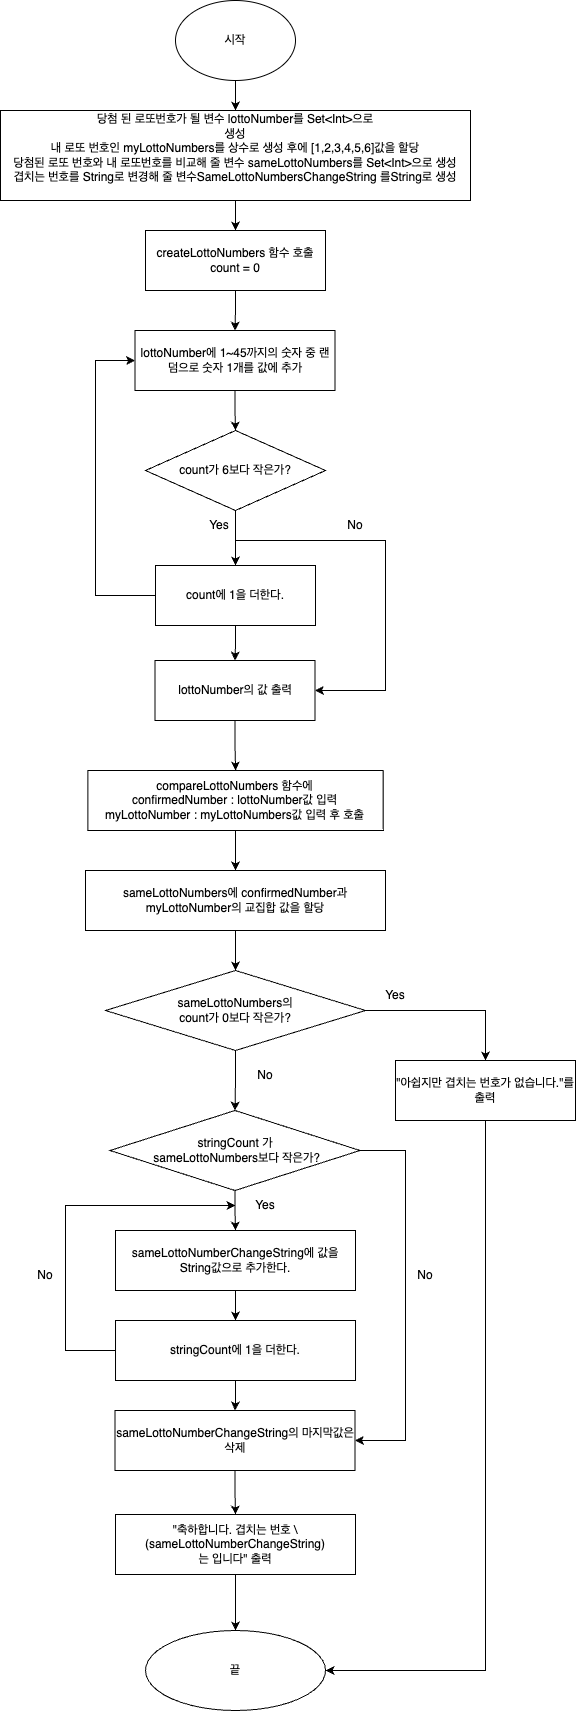

The diagram above was exported from draw.io. Its source (the exported page's mxGraphModel, read from the mxfile embedded in the PNG):
<mxGraphModel dx="1012" dy="587" grid="1" gridSize="10" guides="1" tooltips="1" connect="1" arrows="1" fold="1" page="1" pageScale="1" pageWidth="827" pageHeight="1169" math="0" shadow="0">
  <root>
    <mxCell id="WIyWlLk6GJQsqaUBKTNV-0" />
    <mxCell id="WIyWlLk6GJQsqaUBKTNV-1" parent="WIyWlLk6GJQsqaUBKTNV-0" />
    <mxCell id="v951w9ajwlAHDqXELq3I-17" value="" style="edgeStyle=orthogonalEdgeStyle;rounded=0;orthogonalLoop=1;jettySize=auto;html=1;" edge="1" parent="WIyWlLk6GJQsqaUBKTNV-1" source="3zpXG0Cg00qkaCqmDsO5-0" target="3zpXG0Cg00qkaCqmDsO5-3">
      <mxGeometry relative="1" as="geometry" />
    </mxCell>
    <mxCell id="3zpXG0Cg00qkaCqmDsO5-0" value="시작" style="ellipse;whiteSpace=wrap;html=1;" parent="WIyWlLk6GJQsqaUBKTNV-1" vertex="1">
      <mxGeometry x="340" y="20" width="120" height="80" as="geometry" />
    </mxCell>
    <mxCell id="v951w9ajwlAHDqXELq3I-16" value="" style="edgeStyle=orthogonalEdgeStyle;rounded=0;orthogonalLoop=1;jettySize=auto;html=1;" edge="1" parent="WIyWlLk6GJQsqaUBKTNV-1" source="3zpXG0Cg00qkaCqmDsO5-3" target="3zpXG0Cg00qkaCqmDsO5-19">
      <mxGeometry relative="1" as="geometry" />
    </mxCell>
    <mxCell id="3zpXG0Cg00qkaCqmDsO5-3" value="당첨 된 로또번호가 될 변수 lottoNumber를 Set&amp;lt;Int&amp;gt;으로&lt;br&gt;생성&lt;br&gt;내 로또 번호인 myLottoNumbers를 상수로 생성 후에 [1,2,3,4,5,6]값을 할당&lt;br&gt;당첨된 로또 번호와 내 로또번호를 비교해 줄 변수 sameLottoNumbers를 Set&amp;lt;Int&amp;gt;으로 생성&lt;br&gt;겹치는 번호를 String로 변경해 줄 변수SameLottoNumbersChangeString 를String로 생성&lt;br&gt;&amp;nbsp;&lt;br&gt;" style="rounded=0;whiteSpace=wrap;html=1;" parent="WIyWlLk6GJQsqaUBKTNV-1" vertex="1">
      <mxGeometry x="165" y="130" width="470" height="90" as="geometry" />
    </mxCell>
    <mxCell id="3zpXG0Cg00qkaCqmDsO5-9" style="edgeStyle=orthogonalEdgeStyle;rounded=0;orthogonalLoop=1;jettySize=auto;html=1;entryX=1;entryY=0.5;entryDx=0;entryDy=0;" parent="WIyWlLk6GJQsqaUBKTNV-1" source="3zpXG0Cg00qkaCqmDsO5-4" target="3zpXG0Cg00qkaCqmDsO5-23" edge="1">
      <mxGeometry relative="1" as="geometry">
        <mxPoint x="460" y="820" as="targetPoint" />
        <Array as="points">
          <mxPoint x="400" y="560" />
          <mxPoint x="550" y="560" />
          <mxPoint x="550" y="710" />
        </Array>
      </mxGeometry>
    </mxCell>
    <mxCell id="3zpXG0Cg00qkaCqmDsO5-14" value="" style="edgeStyle=orthogonalEdgeStyle;rounded=0;orthogonalLoop=1;jettySize=auto;html=1;" parent="WIyWlLk6GJQsqaUBKTNV-1" source="3zpXG0Cg00qkaCqmDsO5-4" target="3zpXG0Cg00qkaCqmDsO5-7" edge="1">
      <mxGeometry relative="1" as="geometry" />
    </mxCell>
    <mxCell id="3zpXG0Cg00qkaCqmDsO5-4" value="count가 6보다 작은가?" style="rhombus;whiteSpace=wrap;html=1;rounded=0;" parent="WIyWlLk6GJQsqaUBKTNV-1" vertex="1">
      <mxGeometry x="310" y="450" width="180" height="80" as="geometry" />
    </mxCell>
    <mxCell id="3zpXG0Cg00qkaCqmDsO5-13" value="" style="edgeStyle=orthogonalEdgeStyle;rounded=0;orthogonalLoop=1;jettySize=auto;html=1;" parent="WIyWlLk6GJQsqaUBKTNV-1" source="3zpXG0Cg00qkaCqmDsO5-6" target="3zpXG0Cg00qkaCqmDsO5-4" edge="1">
      <mxGeometry relative="1" as="geometry" />
    </mxCell>
    <mxCell id="3zpXG0Cg00qkaCqmDsO5-6" value="lottoNumber에 1~45까지의 숫자 중 랜덤으로 숫자 1개를 값에 추가" style="rounded=0;whiteSpace=wrap;html=1;" parent="WIyWlLk6GJQsqaUBKTNV-1" vertex="1">
      <mxGeometry x="299.5" y="350" width="200" height="60" as="geometry" />
    </mxCell>
    <mxCell id="3zpXG0Cg00qkaCqmDsO5-11" style="edgeStyle=orthogonalEdgeStyle;rounded=0;orthogonalLoop=1;jettySize=auto;html=1;entryX=0;entryY=0.5;entryDx=0;entryDy=0;" parent="WIyWlLk6GJQsqaUBKTNV-1" source="3zpXG0Cg00qkaCqmDsO5-7" edge="1" target="3zpXG0Cg00qkaCqmDsO5-6">
      <mxGeometry relative="1" as="geometry">
        <mxPoint x="310" y="380" as="targetPoint" />
        <Array as="points">
          <mxPoint x="260" y="615" />
          <mxPoint x="260" y="380" />
        </Array>
      </mxGeometry>
    </mxCell>
    <mxCell id="3zpXG0Cg00qkaCqmDsO5-24" value="" style="edgeStyle=orthogonalEdgeStyle;rounded=0;orthogonalLoop=1;jettySize=auto;html=1;" parent="WIyWlLk6GJQsqaUBKTNV-1" source="3zpXG0Cg00qkaCqmDsO5-7" target="3zpXG0Cg00qkaCqmDsO5-23" edge="1">
      <mxGeometry relative="1" as="geometry" />
    </mxCell>
    <mxCell id="3zpXG0Cg00qkaCqmDsO5-7" value="count에 1을 더한다." style="rounded=0;whiteSpace=wrap;html=1;" parent="WIyWlLk6GJQsqaUBKTNV-1" vertex="1">
      <mxGeometry x="320" y="585" width="160" height="60" as="geometry" />
    </mxCell>
    <mxCell id="3zpXG0Cg00qkaCqmDsO5-10" value="No" style="text;html=1;strokeColor=none;fillColor=none;align=center;verticalAlign=middle;whiteSpace=wrap;rounded=0;" parent="WIyWlLk6GJQsqaUBKTNV-1" vertex="1">
      <mxGeometry x="490" y="530" width="60" height="30" as="geometry" />
    </mxCell>
    <mxCell id="3zpXG0Cg00qkaCqmDsO5-16" value="Yes" style="text;html=1;strokeColor=none;fillColor=none;align=center;verticalAlign=middle;whiteSpace=wrap;rounded=0;" parent="WIyWlLk6GJQsqaUBKTNV-1" vertex="1">
      <mxGeometry x="354" y="530" width="60" height="30" as="geometry" />
    </mxCell>
    <mxCell id="3zpXG0Cg00qkaCqmDsO5-22" value="" style="edgeStyle=orthogonalEdgeStyle;rounded=0;orthogonalLoop=1;jettySize=auto;html=1;" parent="WIyWlLk6GJQsqaUBKTNV-1" source="3zpXG0Cg00qkaCqmDsO5-19" target="3zpXG0Cg00qkaCqmDsO5-6" edge="1">
      <mxGeometry relative="1" as="geometry" />
    </mxCell>
    <mxCell id="3zpXG0Cg00qkaCqmDsO5-19" value="createLottoNumbers 함수 호출&lt;br&gt;count = 0" style="rounded=0;whiteSpace=wrap;html=1;" parent="WIyWlLk6GJQsqaUBKTNV-1" vertex="1">
      <mxGeometry x="310" y="250" width="180" height="60" as="geometry" />
    </mxCell>
    <mxCell id="v951w9ajwlAHDqXELq3I-18" value="" style="edgeStyle=orthogonalEdgeStyle;rounded=0;orthogonalLoop=1;jettySize=auto;html=1;" edge="1" parent="WIyWlLk6GJQsqaUBKTNV-1" source="3zpXG0Cg00qkaCqmDsO5-23" target="v951w9ajwlAHDqXELq3I-0">
      <mxGeometry relative="1" as="geometry" />
    </mxCell>
    <mxCell id="3zpXG0Cg00qkaCqmDsO5-23" value="lottoNumber의 값 출력" style="rounded=0;whiteSpace=wrap;html=1;" parent="WIyWlLk6GJQsqaUBKTNV-1" vertex="1">
      <mxGeometry x="319.5" y="680" width="160" height="60" as="geometry" />
    </mxCell>
    <mxCell id="v951w9ajwlAHDqXELq3I-2" value="" style="edgeStyle=orthogonalEdgeStyle;rounded=0;orthogonalLoop=1;jettySize=auto;html=1;" edge="1" parent="WIyWlLk6GJQsqaUBKTNV-1" source="v951w9ajwlAHDqXELq3I-0" target="v951w9ajwlAHDqXELq3I-1">
      <mxGeometry relative="1" as="geometry" />
    </mxCell>
    <mxCell id="v951w9ajwlAHDqXELq3I-0" value="compareLottoNumbers 함수에 &lt;br&gt;confirmedNumber : lottoNumber값 입력&lt;br&gt;myLottoNumber : myLottoNumbers값 입력 후 호출" style="rounded=0;whiteSpace=wrap;html=1;" vertex="1" parent="WIyWlLk6GJQsqaUBKTNV-1">
      <mxGeometry x="252.38" y="790" width="295.25" height="60" as="geometry" />
    </mxCell>
    <mxCell id="v951w9ajwlAHDqXELq3I-4" value="" style="edgeStyle=orthogonalEdgeStyle;rounded=0;orthogonalLoop=1;jettySize=auto;html=1;" edge="1" parent="WIyWlLk6GJQsqaUBKTNV-1" source="v951w9ajwlAHDqXELq3I-1" target="v951w9ajwlAHDqXELq3I-3">
      <mxGeometry relative="1" as="geometry" />
    </mxCell>
    <mxCell id="v951w9ajwlAHDqXELq3I-1" value="sameLottoNumbers에 confirmedNumber과 myLottoNumber의 교집합 값을 할당" style="whiteSpace=wrap;html=1;rounded=0;" vertex="1" parent="WIyWlLk6GJQsqaUBKTNV-1">
      <mxGeometry x="250" y="890" width="300" height="60" as="geometry" />
    </mxCell>
    <mxCell id="v951w9ajwlAHDqXELq3I-8" value="" style="edgeStyle=orthogonalEdgeStyle;rounded=0;orthogonalLoop=1;jettySize=auto;html=1;" edge="1" parent="WIyWlLk6GJQsqaUBKTNV-1" source="v951w9ajwlAHDqXELq3I-3" target="v951w9ajwlAHDqXELq3I-7">
      <mxGeometry relative="1" as="geometry" />
    </mxCell>
    <mxCell id="v951w9ajwlAHDqXELq3I-19" value="" style="edgeStyle=orthogonalEdgeStyle;rounded=0;orthogonalLoop=1;jettySize=auto;html=1;" edge="1" parent="WIyWlLk6GJQsqaUBKTNV-1" source="v951w9ajwlAHDqXELq3I-3" target="v951w9ajwlAHDqXELq3I-9">
      <mxGeometry relative="1" as="geometry" />
    </mxCell>
    <mxCell id="v951w9ajwlAHDqXELq3I-3" value="sameLottoNumbers의 &lt;br&gt;count가 0보다 작은가?" style="rhombus;whiteSpace=wrap;html=1;rounded=0;" vertex="1" parent="WIyWlLk6GJQsqaUBKTNV-1">
      <mxGeometry x="270" y="990" width="260" height="80" as="geometry" />
    </mxCell>
    <mxCell id="v951w9ajwlAHDqXELq3I-31" style="edgeStyle=orthogonalEdgeStyle;rounded=0;orthogonalLoop=1;jettySize=auto;html=1;entryX=1;entryY=0.5;entryDx=0;entryDy=0;" edge="1" parent="WIyWlLk6GJQsqaUBKTNV-1" source="v951w9ajwlAHDqXELq3I-7" target="v951w9ajwlAHDqXELq3I-27">
      <mxGeometry relative="1" as="geometry">
        <Array as="points">
          <mxPoint x="650" y="1690" />
        </Array>
      </mxGeometry>
    </mxCell>
    <mxCell id="v951w9ajwlAHDqXELq3I-7" value="&quot;아쉽지만 겹치는 번호가 없습니다.&quot;를 출력" style="rounded=0;whiteSpace=wrap;html=1;" vertex="1" parent="WIyWlLk6GJQsqaUBKTNV-1">
      <mxGeometry x="560" y="1080" width="180" height="60" as="geometry" />
    </mxCell>
    <mxCell id="v951w9ajwlAHDqXELq3I-20" value="" style="edgeStyle=orthogonalEdgeStyle;rounded=0;orthogonalLoop=1;jettySize=auto;html=1;" edge="1" parent="WIyWlLk6GJQsqaUBKTNV-1" source="v951w9ajwlAHDqXELq3I-9" target="v951w9ajwlAHDqXELq3I-11">
      <mxGeometry relative="1" as="geometry" />
    </mxCell>
    <mxCell id="v951w9ajwlAHDqXELq3I-35" style="edgeStyle=orthogonalEdgeStyle;rounded=0;orthogonalLoop=1;jettySize=auto;html=1;entryX=1;entryY=0.5;entryDx=0;entryDy=0;" edge="1" parent="WIyWlLk6GJQsqaUBKTNV-1" source="v951w9ajwlAHDqXELq3I-9" target="v951w9ajwlAHDqXELq3I-13">
      <mxGeometry relative="1" as="geometry">
        <Array as="points">
          <mxPoint x="570" y="1170" />
          <mxPoint x="570" y="1460" />
        </Array>
      </mxGeometry>
    </mxCell>
    <mxCell id="v951w9ajwlAHDqXELq3I-9" value="stringCount 가&lt;br&gt;&amp;nbsp;sameLottoNumbers보다 작은가?" style="rhombus;whiteSpace=wrap;html=1;" vertex="1" parent="WIyWlLk6GJQsqaUBKTNV-1">
      <mxGeometry x="274.5" y="1130" width="250" height="80" as="geometry" />
    </mxCell>
    <mxCell id="v951w9ajwlAHDqXELq3I-25" value="" style="edgeStyle=orthogonalEdgeStyle;rounded=0;orthogonalLoop=1;jettySize=auto;html=1;" edge="1" parent="WIyWlLk6GJQsqaUBKTNV-1" source="v951w9ajwlAHDqXELq3I-10" target="v951w9ajwlAHDqXELq3I-13">
      <mxGeometry relative="1" as="geometry" />
    </mxCell>
    <mxCell id="v951w9ajwlAHDqXELq3I-33" style="edgeStyle=orthogonalEdgeStyle;rounded=0;orthogonalLoop=1;jettySize=auto;html=1;entryX=0;entryY=0.5;entryDx=0;entryDy=0;" edge="1" parent="WIyWlLk6GJQsqaUBKTNV-1" source="v951w9ajwlAHDqXELq3I-10" target="v951w9ajwlAHDqXELq3I-32">
      <mxGeometry relative="1" as="geometry">
        <Array as="points">
          <mxPoint x="230" y="1370" />
          <mxPoint x="230" y="1225" />
        </Array>
      </mxGeometry>
    </mxCell>
    <mxCell id="v951w9ajwlAHDqXELq3I-10" value="&lt;span style=&quot;color: rgb(0, 0, 0); font-family: Helvetica; font-size: 12px; font-style: normal; font-variant-ligatures: normal; font-variant-caps: normal; font-weight: 400; letter-spacing: normal; orphans: 2; text-align: center; text-indent: 0px; text-transform: none; widows: 2; word-spacing: 0px; -webkit-text-stroke-width: 0px; background-color: rgb(251, 251, 251); text-decoration-thickness: initial; text-decoration-style: initial; text-decoration-color: initial; float: none; display: inline !important;&quot;&gt;stringCount에 1을 더한다.&lt;/span&gt;" style="rounded=0;whiteSpace=wrap;html=1;" vertex="1" parent="WIyWlLk6GJQsqaUBKTNV-1">
      <mxGeometry x="280.01" y="1340" width="240" height="60" as="geometry" />
    </mxCell>
    <mxCell id="v951w9ajwlAHDqXELq3I-24" value="" style="edgeStyle=orthogonalEdgeStyle;rounded=0;orthogonalLoop=1;jettySize=auto;html=1;" edge="1" parent="WIyWlLk6GJQsqaUBKTNV-1" source="v951w9ajwlAHDqXELq3I-11" target="v951w9ajwlAHDqXELq3I-10">
      <mxGeometry relative="1" as="geometry" />
    </mxCell>
    <mxCell id="v951w9ajwlAHDqXELq3I-11" value="sameLottoNumberChangeString에 값을 String값으로 추가한다." style="rounded=0;whiteSpace=wrap;html=1;" vertex="1" parent="WIyWlLk6GJQsqaUBKTNV-1">
      <mxGeometry x="280" y="1250" width="240" height="60" as="geometry" />
    </mxCell>
    <mxCell id="v951w9ajwlAHDqXELq3I-28" value="" style="edgeStyle=orthogonalEdgeStyle;rounded=0;orthogonalLoop=1;jettySize=auto;html=1;" edge="1" parent="WIyWlLk6GJQsqaUBKTNV-1" source="v951w9ajwlAHDqXELq3I-12" target="v951w9ajwlAHDqXELq3I-27">
      <mxGeometry relative="1" as="geometry" />
    </mxCell>
    <mxCell id="v951w9ajwlAHDqXELq3I-12" value="&quot;축하합니다. 겹치는 번호 \(sameLottoNumberChangeString)&lt;br&gt;는 입니다&quot; 출력" style="rounded=0;whiteSpace=wrap;html=1;" vertex="1" parent="WIyWlLk6GJQsqaUBKTNV-1">
      <mxGeometry x="280" y="1534" width="240" height="60" as="geometry" />
    </mxCell>
    <mxCell id="v951w9ajwlAHDqXELq3I-26" value="" style="edgeStyle=orthogonalEdgeStyle;rounded=0;orthogonalLoop=1;jettySize=auto;html=1;" edge="1" parent="WIyWlLk6GJQsqaUBKTNV-1" source="v951w9ajwlAHDqXELq3I-13" target="v951w9ajwlAHDqXELq3I-12">
      <mxGeometry relative="1" as="geometry" />
    </mxCell>
    <mxCell id="v951w9ajwlAHDqXELq3I-13" value="sameLottoNumberChangeString의 마지막값은 삭제" style="rounded=0;whiteSpace=wrap;html=1;" vertex="1" parent="WIyWlLk6GJQsqaUBKTNV-1">
      <mxGeometry x="279.5" y="1430" width="240" height="60" as="geometry" />
    </mxCell>
    <mxCell id="v951w9ajwlAHDqXELq3I-14" value="Yes" style="text;html=1;strokeColor=none;fillColor=none;align=center;verticalAlign=middle;whiteSpace=wrap;rounded=0;" vertex="1" parent="WIyWlLk6GJQsqaUBKTNV-1">
      <mxGeometry x="530" y="1000" width="60" height="30" as="geometry" />
    </mxCell>
    <mxCell id="v951w9ajwlAHDqXELq3I-15" value="No" style="text;html=1;strokeColor=none;fillColor=none;align=center;verticalAlign=middle;whiteSpace=wrap;rounded=0;" vertex="1" parent="WIyWlLk6GJQsqaUBKTNV-1">
      <mxGeometry x="400" y="1080" width="60" height="30" as="geometry" />
    </mxCell>
    <mxCell id="v951w9ajwlAHDqXELq3I-27" value="끝" style="ellipse;whiteSpace=wrap;html=1;rounded=0;" vertex="1" parent="WIyWlLk6GJQsqaUBKTNV-1">
      <mxGeometry x="310.01" y="1650" width="180" height="80" as="geometry" />
    </mxCell>
    <mxCell id="v951w9ajwlAHDqXELq3I-32" value="Yes" style="text;html=1;strokeColor=none;fillColor=none;align=center;verticalAlign=middle;whiteSpace=wrap;rounded=0;" vertex="1" parent="WIyWlLk6GJQsqaUBKTNV-1">
      <mxGeometry x="400" y="1210" width="60" height="30" as="geometry" />
    </mxCell>
    <mxCell id="v951w9ajwlAHDqXELq3I-34" value="No" style="text;html=1;strokeColor=none;fillColor=none;align=center;verticalAlign=middle;whiteSpace=wrap;rounded=0;" vertex="1" parent="WIyWlLk6GJQsqaUBKTNV-1">
      <mxGeometry x="180" y="1280" width="60" height="30" as="geometry" />
    </mxCell>
    <mxCell id="v951w9ajwlAHDqXELq3I-36" value="No" style="text;html=1;strokeColor=none;fillColor=none;align=center;verticalAlign=middle;whiteSpace=wrap;rounded=0;" vertex="1" parent="WIyWlLk6GJQsqaUBKTNV-1">
      <mxGeometry x="560" y="1280" width="60" height="30" as="geometry" />
    </mxCell>
  </root>
</mxGraphModel>